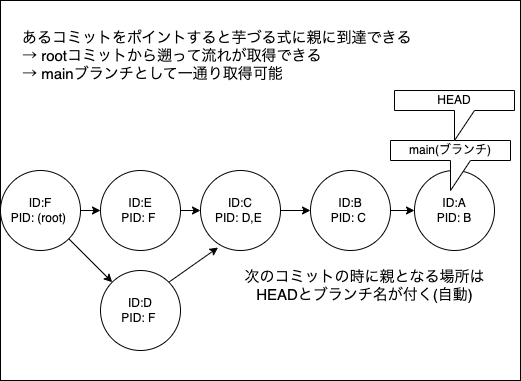

The diagram above was exported from draw.io. Its source (the exported page's mxGraphModel, read from the mxfile embedded in the PNG):
<mxGraphModel dx="517" dy="381" grid="1" gridSize="10" guides="1" tooltips="1" connect="1" arrows="1" fold="1" page="1" pageScale="1" pageWidth="827" pageHeight="1169" math="0" shadow="0">
  <root>
    <mxCell id="0" />
    <mxCell id="1" parent="0" />
    <mxCell id="31" value="" style="rounded=0;whiteSpace=wrap;html=1;fontSize=15;" vertex="1" parent="1">
      <mxGeometry width="520" height="380" as="geometry" />
    </mxCell>
    <mxCell id="2" value="ID:A&lt;br&gt;PID: B" style="ellipse;whiteSpace=wrap;html=1;aspect=fixed;" parent="1" vertex="1">
      <mxGeometry x="414" y="170" width="80" height="80" as="geometry" />
    </mxCell>
    <mxCell id="27" style="edgeStyle=none;html=1;exitX=1;exitY=0.5;exitDx=0;exitDy=0;entryX=0;entryY=0.5;entryDx=0;entryDy=0;" parent="1" source="3" target="2" edge="1">
      <mxGeometry relative="1" as="geometry" />
    </mxCell>
    <mxCell id="3" value="ID:B&lt;br&gt;PID: C&amp;nbsp;" style="ellipse;whiteSpace=wrap;html=1;aspect=fixed;" parent="1" vertex="1">
      <mxGeometry x="310" y="170" width="80" height="80" as="geometry" />
    </mxCell>
    <mxCell id="26" style="edgeStyle=none;html=1;exitX=1;exitY=0.5;exitDx=0;exitDy=0;entryX=0;entryY=0.5;entryDx=0;entryDy=0;" parent="1" source="4" target="3" edge="1">
      <mxGeometry relative="1" as="geometry" />
    </mxCell>
    <mxCell id="4" value="ID:C&lt;br&gt;PID: D,E&amp;nbsp;" style="ellipse;whiteSpace=wrap;html=1;aspect=fixed;" parent="1" vertex="1">
      <mxGeometry x="200" y="170" width="80" height="80" as="geometry" />
    </mxCell>
    <mxCell id="25" style="edgeStyle=none;html=1;exitX=1;exitY=0;exitDx=0;exitDy=0;entryX=0.219;entryY=0.963;entryDx=0;entryDy=0;entryPerimeter=0;" parent="1" source="5" target="4" edge="1">
      <mxGeometry relative="1" as="geometry" />
    </mxCell>
    <mxCell id="5" value="ID:D&lt;br&gt;PID: F&amp;nbsp;" style="ellipse;whiteSpace=wrap;html=1;aspect=fixed;" parent="1" vertex="1">
      <mxGeometry x="100" y="270" width="80" height="80" as="geometry" />
    </mxCell>
    <mxCell id="24" style="edgeStyle=none;html=1;exitX=1;exitY=0.5;exitDx=0;exitDy=0;entryX=0;entryY=0.5;entryDx=0;entryDy=0;" parent="1" source="6" target="4" edge="1">
      <mxGeometry relative="1" as="geometry" />
    </mxCell>
    <mxCell id="6" value="ID:E&lt;br&gt;PID: F&amp;nbsp;" style="ellipse;whiteSpace=wrap;html=1;aspect=fixed;" parent="1" vertex="1">
      <mxGeometry x="100" y="170" width="80" height="80" as="geometry" />
    </mxCell>
    <mxCell id="22" style="edgeStyle=none;html=1;exitX=1;exitY=0.5;exitDx=0;exitDy=0;entryX=0;entryY=0.5;entryDx=0;entryDy=0;" parent="1" source="7" target="6" edge="1">
      <mxGeometry relative="1" as="geometry" />
    </mxCell>
    <mxCell id="23" style="edgeStyle=none;html=1;exitX=1;exitY=1;exitDx=0;exitDy=0;" parent="1" source="7" target="5" edge="1">
      <mxGeometry relative="1" as="geometry" />
    </mxCell>
    <mxCell id="7" value="ID:F&lt;br&gt;PID: (root)&amp;nbsp;" style="ellipse;whiteSpace=wrap;html=1;aspect=fixed;" parent="1" vertex="1">
      <mxGeometry y="170" width="80" height="80" as="geometry" />
    </mxCell>
    <mxCell id="21" value="main(ブランチ)" style="shape=callout;whiteSpace=wrap;html=1;perimeter=calloutPerimeter;" parent="1" vertex="1">
      <mxGeometry x="390" y="140" width="120" height="50" as="geometry" />
    </mxCell>
    <mxCell id="28" value="&lt;font style=&quot;font-size: 15px;&quot;&gt;あるコミットをポイントすると芋づる式に親に到達できる&lt;br&gt;→ rootコミットから遡って流れが取得できる&amp;nbsp;&lt;br&gt;→ mainブランチとして一通り取得可能&lt;br&gt;&lt;/font&gt;" style="text;html=1;align=left;verticalAlign=middle;resizable=0;points=[];autosize=1;strokeColor=none;fillColor=none;" vertex="1" parent="1">
      <mxGeometry x="20" y="20" width="410" height="70" as="geometry" />
    </mxCell>
    <mxCell id="29" value="HEAD" style="shape=callout;whiteSpace=wrap;html=1;perimeter=calloutPerimeter;" vertex="1" parent="1">
      <mxGeometry x="394" y="90" width="120" height="50" as="geometry" />
    </mxCell>
    <mxCell id="30" value="次のコミットの時に親となる場所は&lt;br&gt;HEADとブランチ名が付く(自動)" style="text;html=1;align=center;verticalAlign=middle;resizable=0;points=[];autosize=1;strokeColor=none;fillColor=none;fontSize=15;" vertex="1" parent="1">
      <mxGeometry x="234" y="260" width="260" height="50" as="geometry" />
    </mxCell>
  </root>
</mxGraphModel>